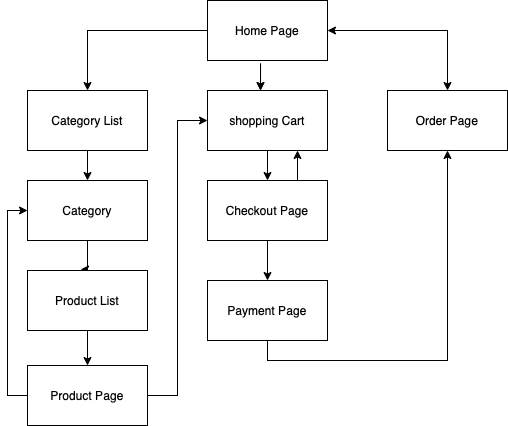

The diagram above was exported from draw.io. Its source (the exported page's mxGraphModel, read from the mxfile embedded in the PNG):
<mxGraphModel dx="1150" dy="800" grid="1" gridSize="10" guides="1" tooltips="1" connect="1" arrows="1" fold="1" page="1" pageScale="1" pageWidth="827" pageHeight="1169" math="0" shadow="0">
  <root>
    <mxCell id="WIyWlLk6GJQsqaUBKTNV-0" />
    <mxCell id="WIyWlLk6GJQsqaUBKTNV-1" parent="WIyWlLk6GJQsqaUBKTNV-0" />
    <mxCell id="3mZTEkzgmrHNhj3Xb9PI-19" style="edgeStyle=orthogonalEdgeStyle;rounded=0;orthogonalLoop=1;jettySize=auto;html=1;exitX=0;exitY=0.5;exitDx=0;exitDy=0;entryX=0.5;entryY=0;entryDx=0;entryDy=0;" edge="1" parent="WIyWlLk6GJQsqaUBKTNV-1" source="3mZTEkzgmrHNhj3Xb9PI-1" target="3mZTEkzgmrHNhj3Xb9PI-2">
      <mxGeometry relative="1" as="geometry" />
    </mxCell>
    <mxCell id="3mZTEkzgmrHNhj3Xb9PI-1" value="Home Page" style="rounded=0;whiteSpace=wrap;html=1;" vertex="1" parent="WIyWlLk6GJQsqaUBKTNV-1">
      <mxGeometry x="330" y="220" width="120" height="60" as="geometry" />
    </mxCell>
    <mxCell id="3mZTEkzgmrHNhj3Xb9PI-20" style="edgeStyle=orthogonalEdgeStyle;rounded=0;orthogonalLoop=1;jettySize=auto;html=1;exitX=0.5;exitY=1;exitDx=0;exitDy=0;entryX=0.5;entryY=0;entryDx=0;entryDy=0;" edge="1" parent="WIyWlLk6GJQsqaUBKTNV-1" source="3mZTEkzgmrHNhj3Xb9PI-2" target="3mZTEkzgmrHNhj3Xb9PI-3">
      <mxGeometry relative="1" as="geometry" />
    </mxCell>
    <mxCell id="3mZTEkzgmrHNhj3Xb9PI-2" value="Category List" style="rounded=0;whiteSpace=wrap;html=1;" vertex="1" parent="WIyWlLk6GJQsqaUBKTNV-1">
      <mxGeometry x="150" y="310" width="120" height="60" as="geometry" />
    </mxCell>
    <mxCell id="3mZTEkzgmrHNhj3Xb9PI-21" style="edgeStyle=orthogonalEdgeStyle;rounded=0;orthogonalLoop=1;jettySize=auto;html=1;exitX=0.5;exitY=1;exitDx=0;exitDy=0;entryX=0.442;entryY=-0.017;entryDx=0;entryDy=0;entryPerimeter=0;" edge="1" parent="WIyWlLk6GJQsqaUBKTNV-1" source="3mZTEkzgmrHNhj3Xb9PI-3" target="3mZTEkzgmrHNhj3Xb9PI-4">
      <mxGeometry relative="1" as="geometry">
        <Array as="points">
          <mxPoint x="210" y="489" />
        </Array>
      </mxGeometry>
    </mxCell>
    <mxCell id="3mZTEkzgmrHNhj3Xb9PI-3" value="Category" style="rounded=0;whiteSpace=wrap;html=1;" vertex="1" parent="WIyWlLk6GJQsqaUBKTNV-1">
      <mxGeometry x="150" y="400" width="120" height="60" as="geometry" />
    </mxCell>
    <mxCell id="3mZTEkzgmrHNhj3Xb9PI-22" style="edgeStyle=orthogonalEdgeStyle;rounded=0;orthogonalLoop=1;jettySize=auto;html=1;exitX=0.5;exitY=1;exitDx=0;exitDy=0;entryX=0.5;entryY=0;entryDx=0;entryDy=0;" edge="1" parent="WIyWlLk6GJQsqaUBKTNV-1" source="3mZTEkzgmrHNhj3Xb9PI-4" target="3mZTEkzgmrHNhj3Xb9PI-5">
      <mxGeometry relative="1" as="geometry" />
    </mxCell>
    <mxCell id="3mZTEkzgmrHNhj3Xb9PI-4" value="Product List" style="rounded=0;whiteSpace=wrap;html=1;" vertex="1" parent="WIyWlLk6GJQsqaUBKTNV-1">
      <mxGeometry x="150" y="490" width="120" height="60" as="geometry" />
    </mxCell>
    <mxCell id="3mZTEkzgmrHNhj3Xb9PI-23" style="edgeStyle=orthogonalEdgeStyle;rounded=0;orthogonalLoop=1;jettySize=auto;html=1;exitX=1;exitY=0.5;exitDx=0;exitDy=0;entryX=0;entryY=0.5;entryDx=0;entryDy=0;" edge="1" parent="WIyWlLk6GJQsqaUBKTNV-1" source="3mZTEkzgmrHNhj3Xb9PI-5" target="3mZTEkzgmrHNhj3Xb9PI-6">
      <mxGeometry relative="1" as="geometry" />
    </mxCell>
    <mxCell id="3mZTEkzgmrHNhj3Xb9PI-25" style="edgeStyle=orthogonalEdgeStyle;rounded=0;orthogonalLoop=1;jettySize=auto;html=1;exitX=0;exitY=0.5;exitDx=0;exitDy=0;entryX=0;entryY=0.5;entryDx=0;entryDy=0;" edge="1" parent="WIyWlLk6GJQsqaUBKTNV-1" source="3mZTEkzgmrHNhj3Xb9PI-5" target="3mZTEkzgmrHNhj3Xb9PI-3">
      <mxGeometry relative="1" as="geometry" />
    </mxCell>
    <mxCell id="3mZTEkzgmrHNhj3Xb9PI-5" value="Product Page" style="rounded=0;whiteSpace=wrap;html=1;" vertex="1" parent="WIyWlLk6GJQsqaUBKTNV-1">
      <mxGeometry x="150" y="585" width="120" height="60" as="geometry" />
    </mxCell>
    <mxCell id="3mZTEkzgmrHNhj3Xb9PI-18" style="edgeStyle=orthogonalEdgeStyle;rounded=0;orthogonalLoop=1;jettySize=auto;html=1;exitX=0.5;exitY=1;exitDx=0;exitDy=0;entryX=0.5;entryY=0;entryDx=0;entryDy=0;" edge="1" parent="WIyWlLk6GJQsqaUBKTNV-1" source="3mZTEkzgmrHNhj3Xb9PI-6" target="3mZTEkzgmrHNhj3Xb9PI-7">
      <mxGeometry relative="1" as="geometry" />
    </mxCell>
    <mxCell id="3mZTEkzgmrHNhj3Xb9PI-6" value="shopping Cart" style="rounded=0;whiteSpace=wrap;html=1;" vertex="1" parent="WIyWlLk6GJQsqaUBKTNV-1">
      <mxGeometry x="330" y="310" width="120" height="60" as="geometry" />
    </mxCell>
    <mxCell id="3mZTEkzgmrHNhj3Xb9PI-16" style="edgeStyle=orthogonalEdgeStyle;rounded=0;orthogonalLoop=1;jettySize=auto;html=1;entryX=0.5;entryY=0;entryDx=0;entryDy=0;" edge="1" parent="WIyWlLk6GJQsqaUBKTNV-1" source="3mZTEkzgmrHNhj3Xb9PI-7" target="3mZTEkzgmrHNhj3Xb9PI-8">
      <mxGeometry relative="1" as="geometry" />
    </mxCell>
    <mxCell id="3mZTEkzgmrHNhj3Xb9PI-24" style="edgeStyle=orthogonalEdgeStyle;rounded=0;orthogonalLoop=1;jettySize=auto;html=1;exitX=0.75;exitY=0;exitDx=0;exitDy=0;entryX=0.75;entryY=1;entryDx=0;entryDy=0;" edge="1" parent="WIyWlLk6GJQsqaUBKTNV-1" source="3mZTEkzgmrHNhj3Xb9PI-7" target="3mZTEkzgmrHNhj3Xb9PI-6">
      <mxGeometry relative="1" as="geometry" />
    </mxCell>
    <mxCell id="3mZTEkzgmrHNhj3Xb9PI-7" value="Checkout Page" style="rounded=0;whiteSpace=wrap;html=1;" vertex="1" parent="WIyWlLk6GJQsqaUBKTNV-1">
      <mxGeometry x="330" y="400" width="120" height="60" as="geometry" />
    </mxCell>
    <mxCell id="3mZTEkzgmrHNhj3Xb9PI-26" style="edgeStyle=orthogonalEdgeStyle;rounded=0;orthogonalLoop=1;jettySize=auto;html=1;exitX=0.5;exitY=1;exitDx=0;exitDy=0;" edge="1" parent="WIyWlLk6GJQsqaUBKTNV-1" source="3mZTEkzgmrHNhj3Xb9PI-8" target="3mZTEkzgmrHNhj3Xb9PI-9">
      <mxGeometry relative="1" as="geometry" />
    </mxCell>
    <mxCell id="3mZTEkzgmrHNhj3Xb9PI-8" value="Payment Page" style="rounded=0;whiteSpace=wrap;html=1;" vertex="1" parent="WIyWlLk6GJQsqaUBKTNV-1">
      <mxGeometry x="330" y="500" width="120" height="60" as="geometry" />
    </mxCell>
    <mxCell id="3mZTEkzgmrHNhj3Xb9PI-9" value="Order Page" style="rounded=0;whiteSpace=wrap;html=1;" vertex="1" parent="WIyWlLk6GJQsqaUBKTNV-1">
      <mxGeometry x="510" y="310" width="120" height="60" as="geometry" />
    </mxCell>
    <mxCell id="3mZTEkzgmrHNhj3Xb9PI-10" value="" style="endArrow=classic;startArrow=classic;html=1;rounded=0;entryX=0.5;entryY=0;entryDx=0;entryDy=0;" edge="1" parent="WIyWlLk6GJQsqaUBKTNV-1" target="3mZTEkzgmrHNhj3Xb9PI-9">
      <mxGeometry width="50" height="50" relative="1" as="geometry">
        <mxPoint x="450" y="250" as="sourcePoint" />
        <mxPoint x="500" y="200" as="targetPoint" />
        <Array as="points">
          <mxPoint x="560" y="250" />
          <mxPoint x="570" y="250" />
        </Array>
      </mxGeometry>
    </mxCell>
    <mxCell id="3mZTEkzgmrHNhj3Xb9PI-11" value="" style="endArrow=classic;html=1;rounded=0;exitX=0.442;exitY=1.05;exitDx=0;exitDy=0;exitPerimeter=0;" edge="1" parent="WIyWlLk6GJQsqaUBKTNV-1" source="3mZTEkzgmrHNhj3Xb9PI-1">
      <mxGeometry width="50" height="50" relative="1" as="geometry">
        <mxPoint x="240" y="290" as="sourcePoint" />
        <mxPoint x="383" y="310" as="targetPoint" />
      </mxGeometry>
    </mxCell>
    <mxCell id="3mZTEkzgmrHNhj3Xb9PI-12" value="" style="endArrow=classic;html=1;rounded=0;exitX=0.442;exitY=1.05;exitDx=0;exitDy=0;exitPerimeter=0;" edge="1" parent="WIyWlLk6GJQsqaUBKTNV-1">
      <mxGeometry width="50" height="50" relative="1" as="geometry">
        <mxPoint x="383.03999999999996" y="283" as="sourcePoint" />
        <mxPoint x="383" y="310" as="targetPoint" />
      </mxGeometry>
    </mxCell>
  </root>
</mxGraphModel>